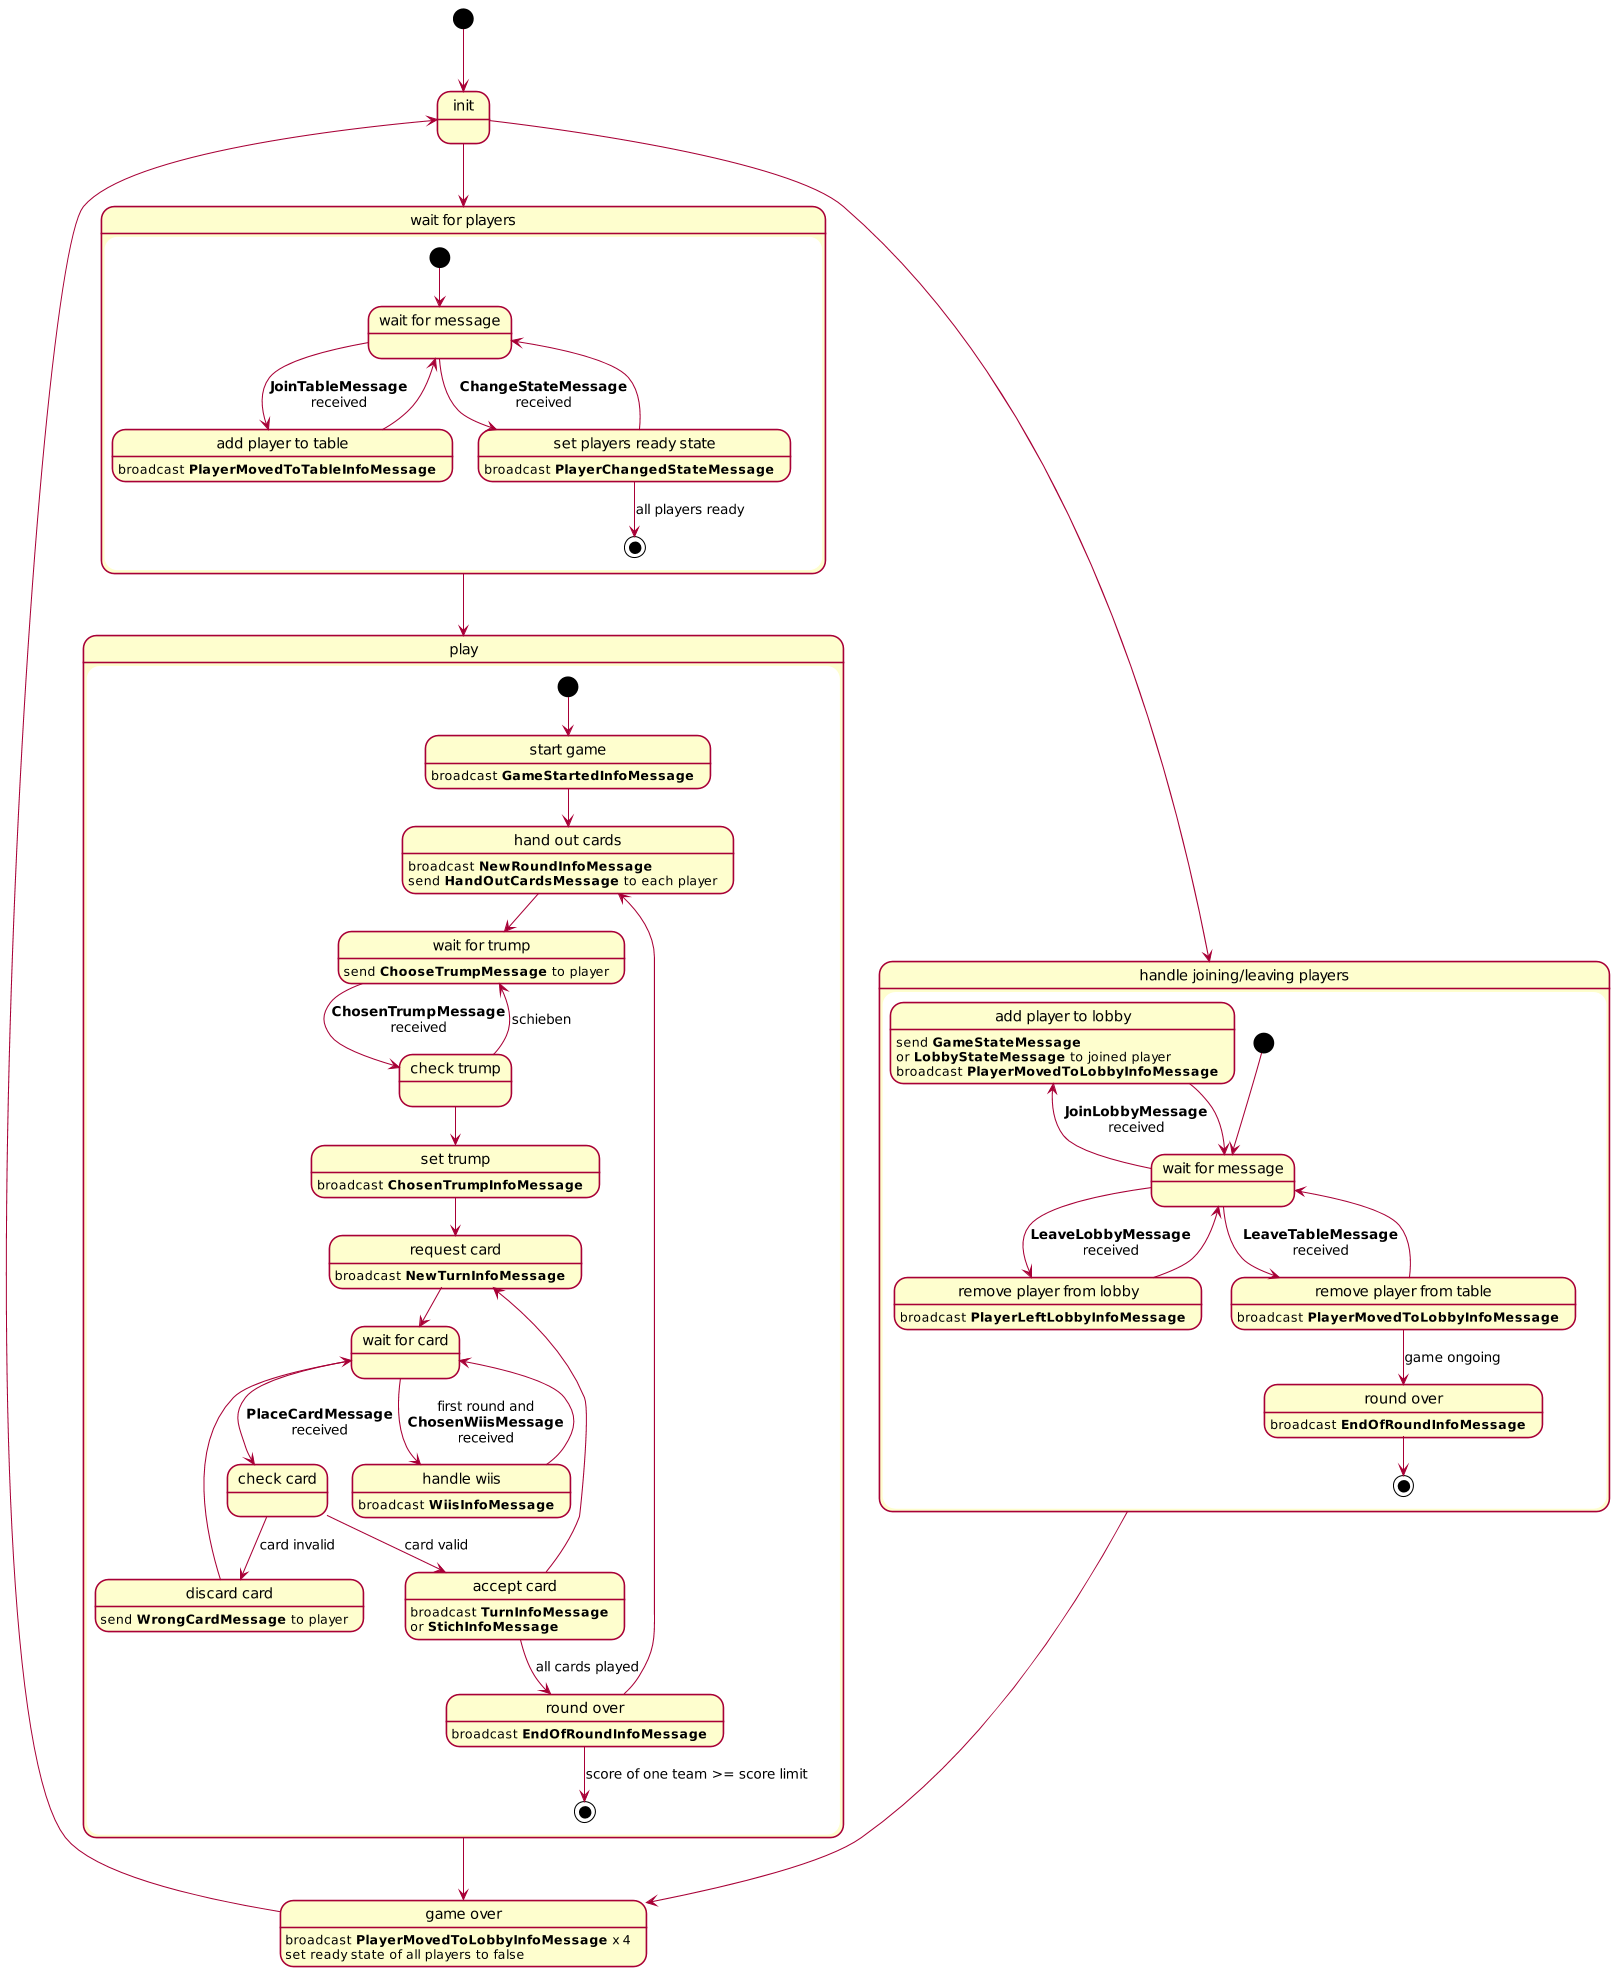

The diagram above was rendered by PlantUML. Its source (embedded in the PNG):
@startuml
skinparam dpi 100
skinparam shadowing false

[*] --> init
init --> lobby
init --> handleJoinLeave

state "wait for players" as lobby {
      state "wait for message" as waitForMsg
      state "add player to table" as addPlayerToTable : broadcast **PlayerMovedToTableInfoMessage**
      state "set players ready state" as setPlayerReadyState : broadcast **PlayerChangedStateMessage**

      [*] --> waitForMsg
      waitForMsg --> addPlayerToTable : **JoinTableMessage**\nreceived
      waitForMsg --> setPlayerReadyState : **ChangeStateMessage**\nreceived
      addPlayerToTable --> waitForMsg
      setPlayerReadyState --> waitForMsg
      setPlayerReadyState --> [*] : all players ready
}

lobby --> play

state "play" as play {
      state "start game" as startGame : broadcast **GameStartedInfoMessage**
      state "hand out cards" as handOut :       broadcast **NewRoundInfoMessage**\nsend **HandOutCardsMessage** to each player
      state "wait for trump" as waitTrump : send **ChooseTrumpMessage** to player
      state "wait for card" as waitForCard
      state "set trump" as setTrump : broadcast **ChosenTrumpInfoMessage**
      state "check trump" as checkTrump
      state "request card" as requestCard : broadcast **NewTurnInfoMessage**
      state "check card" as checkCard
      state "accept card" as acceptCard :       broadcast **TurnInfoMessage**\nor **StichInfoMessage**
      state "discard card" as discardCard : send **WrongCardMessage** to player
      state "handle wiis" as handleWiis : broadcast **WiisInfoMessage**
      state "round over" as roundOver : broadcast **EndOfRoundInfoMessage**

      [*] --> startGame
      startGame --> handOut
      handOut --> waitTrump
      waitTrump --> checkTrump : **ChosenTrumpMessage**\nreceived
      checkTrump --> waitTrump : schieben
      checkTrump --> setTrump
      setTrump --> requestCard
      requestCard --> waitForCard
      waitForCard --> checkCard : **PlaceCardMessage**\nreceived
      waitForCard --> handleWiis : first round and\n**ChosenWiisMessage**\nreceived
      handleWiis --> waitForCard
      checkCard --> acceptCard : card valid
      acceptCard --> requestCard
      checkCard --> discardCard : card invalid
      discardCard --> waitForCard
      acceptCard --> roundOver : all cards played
      roundOver --> handOut
      roundOver --> [*] : score of one team >= score limit
}

state "game over" as gameOver : broadcast **PlayerMovedToLobbyInfoMessage** x 4\nset ready state of all players to false

play --> gameOver
gameOver -up-> init


state "handle joining/leaving players" as handleJoinLeave {
      state "wait for message" as waitForJoinLeave
      state "add player to lobby" as addPlayerToLobby :       send **GameStateMessage**\nor **LobbyStateMessage** to joined player\nbroadcast **PlayerMovedToLobbyInfoMessage**
      state "remove player from lobby" as removePlayerFromLobby : broadcast **PlayerLeftLobbyInfoMessage**
      state "remove player from table" as removePlayerFromTable : broadcast **PlayerMovedToLobbyInfoMessage**
      state "round over" as roundOver2 : broadcast **EndOfRoundInfoMessage**

      [*] --> waitForJoinLeave
      waitForJoinLeave -left-> addPlayerToLobby : **JoinLobbyMessage**\nreceived
      addPlayerToLobby --> waitForJoinLeave
      waitForJoinLeave-right-> removePlayerFromLobby : **LeaveLobbyMessage**\nreceived
      removePlayerFromLobby --> waitForJoinLeave
      waitForJoinLeave --> removePlayerFromTable : **LeaveTableMessage**\nreceived
      removePlayerFromTable --> waitForJoinLeave
      removePlayerFromTable --> roundOver2 : game ongoing
      roundOver2 --> [*]
}

handleJoinLeave --> gameOver

@enduml